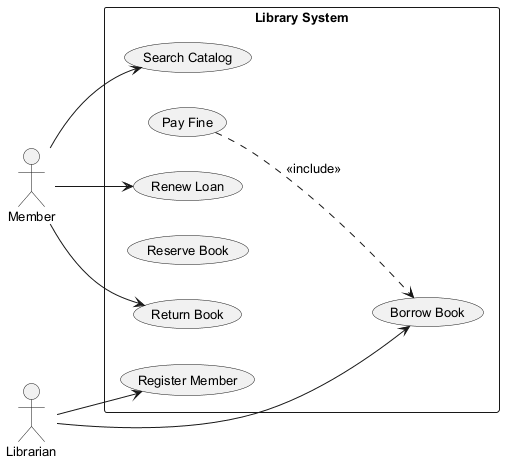

The diagram above was rendered by PlantUML. Its source (embedded in the PNG):
@startuml
skinparam monochrome true
skinparam defaultFontSize 13
left to right direction
actor "Member" as M
actor "Librarian" as L
rectangle "Library System" {
  usecase "Borrow Book" as UC_BorrowBook
  usecase "Search Catalog" as UC_SearchCatalog
  usecase "Pay Fine" as UC_PayFine
  usecase "Renew Loan" as UC_RenewLoan
  usecase "Reserve Book" as UC_ReserveBook
  usecase "Register Member" as UC_RegisterMember
  usecase "Return Book" as UC_ReturnBook
}
M --> UC_ReturnBook
M --> UC_SearchCatalog
M --> UC_RenewLoan
L --> UC_RegisterMember
L --> UC_BorrowBook
UC_PayFine ..> UC_BorrowBook : <<include>>
@enduml